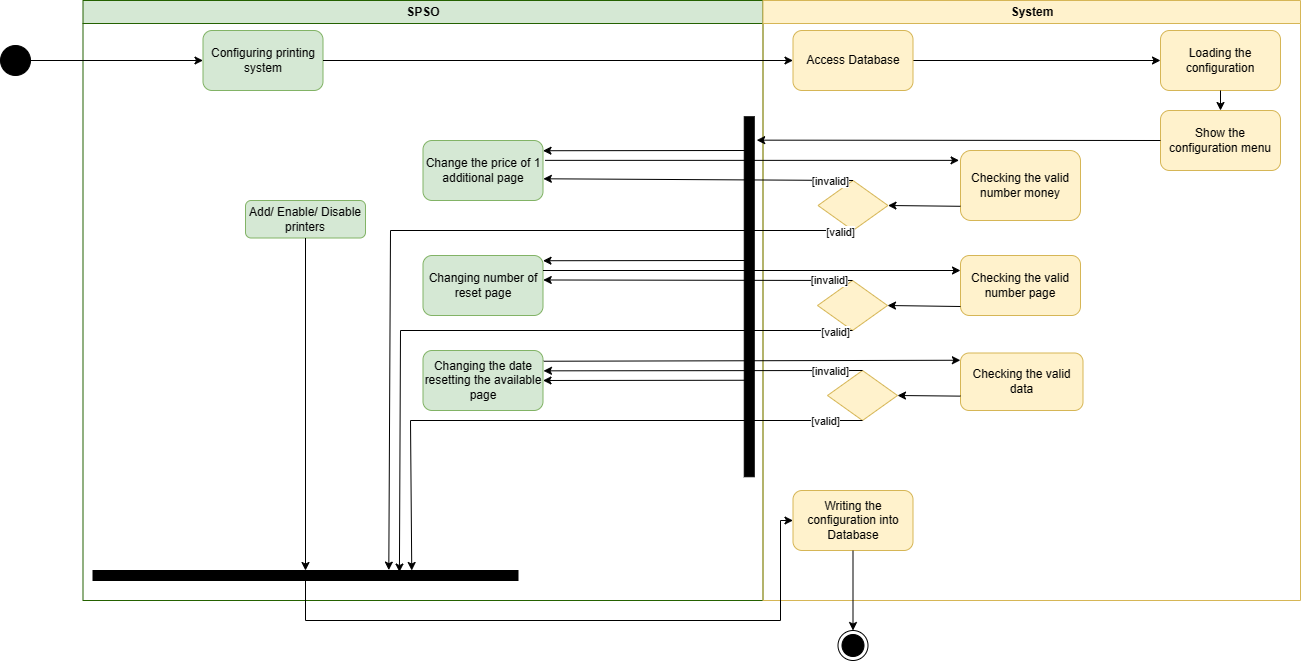

The diagram above was exported from draw.io. Its source (the exported page's mxGraphModel, read from the mxfile embedded in the PNG):
<mxGraphModel dx="2239" dy="812" grid="1" gridSize="10" guides="1" tooltips="1" connect="1" arrows="1" fold="1" page="1" pageScale="1" pageWidth="850" pageHeight="1100" math="0" shadow="0">
  <root>
    <mxCell id="0" />
    <mxCell id="1" parent="0" />
    <mxCell id="wjT9ui6V_WC0chBo7lE5-2" value="SPSO" style="swimlane;whiteSpace=wrap;html=1;fillColor=#d5e8d4;strokeColor=#246100;startSize=23;" parent="1" vertex="1">
      <mxGeometry x="-207.5" y="80" width="680" height="600" as="geometry" />
    </mxCell>
    <mxCell id="wjT9ui6V_WC0chBo7lE5-58" value="Configuring printing system" style="rounded=1;whiteSpace=wrap;html=1;fillColor=#d5e8d4;strokeColor=#82b366;" parent="wjT9ui6V_WC0chBo7lE5-2" vertex="1">
      <mxGeometry x="120" y="30" width="120" height="60" as="geometry" />
    </mxCell>
    <mxCell id="wjT9ui6V_WC0chBo7lE5-70" value="Change the price of 1 additional page&lt;span id=&quot;docs-internal-guid-9d78eeac-7fff-1d24-1528-dfa4f72e88e8&quot;&gt;&lt;/span&gt;" style="rounded=1;whiteSpace=wrap;html=1;fillColor=#d5e8d4;strokeColor=#82b366;" parent="wjT9ui6V_WC0chBo7lE5-2" vertex="1">
      <mxGeometry x="339.9999999999998" y="140" width="120" height="60" as="geometry" />
    </mxCell>
    <mxCell id="wjT9ui6V_WC0chBo7lE5-73" value="Changing the date resetting the available page" style="rounded=1;whiteSpace=wrap;html=1;fillColor=#d5e8d4;strokeColor=#82b366;" parent="wjT9ui6V_WC0chBo7lE5-2" vertex="1">
      <mxGeometry x="339.9999999999998" y="350" width="120" height="60" as="geometry" />
    </mxCell>
    <mxCell id="wjT9ui6V_WC0chBo7lE5-72" value="Changing number of reset page" style="rounded=1;whiteSpace=wrap;html=1;fillColor=#d5e8d4;strokeColor=#82b366;" parent="wjT9ui6V_WC0chBo7lE5-2" vertex="1">
      <mxGeometry x="339.9999999999998" y="255" width="120" height="60" as="geometry" />
    </mxCell>
    <mxCell id="wjT9ui6V_WC0chBo7lE5-71" value="Add/ Enable/ Disable printers" style="rounded=1;whiteSpace=wrap;html=1;fillColor=#d5e8d4;strokeColor=#82b366;" parent="wjT9ui6V_WC0chBo7lE5-2" vertex="1">
      <mxGeometry x="162.5" y="200" width="120" height="37.5" as="geometry" />
    </mxCell>
    <mxCell id="wjT9ui6V_WC0chBo7lE5-65" value="" style="rounded=0;whiteSpace=wrap;html=1;rotation=-90;fillColor=#000000;" parent="wjT9ui6V_WC0chBo7lE5-2" vertex="1">
      <mxGeometry x="486.25" y="291.25" width="360" height="10" as="geometry" />
    </mxCell>
    <mxCell id="wjT9ui6V_WC0chBo7lE5-82" value="" style="rounded=0;whiteSpace=wrap;html=1;rotation=-180;fillColor=#000000;" parent="wjT9ui6V_WC0chBo7lE5-2" vertex="1">
      <mxGeometry x="10" y="570" width="425" height="10" as="geometry" />
    </mxCell>
    <mxCell id="DsPFK2gnPM7c-dyI6wgn-14" value="" style="endArrow=classic;html=1;rounded=0;exitX=0.5;exitY=1;exitDx=0;exitDy=0;entryX=0.5;entryY=1;entryDx=0;entryDy=0;" parent="wjT9ui6V_WC0chBo7lE5-2" source="wjT9ui6V_WC0chBo7lE5-71" target="wjT9ui6V_WC0chBo7lE5-82" edge="1">
      <mxGeometry width="50" height="50" relative="1" as="geometry">
        <mxPoint x="350" y="440" as="sourcePoint" />
        <mxPoint x="400" y="390" as="targetPoint" />
      </mxGeometry>
    </mxCell>
    <mxCell id="DsPFK2gnPM7c-dyI6wgn-31" value="" style="endArrow=classic;html=1;rounded=0;exitX=0.893;exitY=0.145;exitDx=0;exitDy=0;exitPerimeter=0;entryX=1;entryY=0.25;entryDx=0;entryDy=0;" parent="wjT9ui6V_WC0chBo7lE5-2" edge="1">
      <mxGeometry width="50" height="50" relative="1" as="geometry">
        <mxPoint x="662.7" y="149.99999999999997" as="sourcePoint" />
        <mxPoint x="459.9999999999998" y="150.23" as="targetPoint" />
      </mxGeometry>
    </mxCell>
    <mxCell id="DsPFK2gnPM7c-dyI6wgn-32" value="" style="endArrow=classic;html=1;rounded=0;exitX=0.893;exitY=0.145;exitDx=0;exitDy=0;exitPerimeter=0;entryX=1;entryY=0.25;entryDx=0;entryDy=0;" parent="wjT9ui6V_WC0chBo7lE5-2" edge="1">
      <mxGeometry width="50" height="50" relative="1" as="geometry">
        <mxPoint x="662.7" y="260" as="sourcePoint" />
        <mxPoint x="459.9999999999998" y="260.23" as="targetPoint" />
      </mxGeometry>
    </mxCell>
    <mxCell id="DsPFK2gnPM7c-dyI6wgn-33" value="" style="endArrow=classic;html=1;rounded=0;exitX=0.893;exitY=0.145;exitDx=0;exitDy=0;exitPerimeter=0;entryX=1;entryY=0.25;entryDx=0;entryDy=0;" parent="wjT9ui6V_WC0chBo7lE5-2" edge="1">
      <mxGeometry width="50" height="50" relative="1" as="geometry">
        <mxPoint x="662.7" y="379.76" as="sourcePoint" />
        <mxPoint x="459.9999999999998" y="379.99" as="targetPoint" />
      </mxGeometry>
    </mxCell>
    <mxCell id="wjT9ui6V_WC0chBo7lE5-56" value="System" style="swimlane;whiteSpace=wrap;html=1;fillColor=#fff2cc;strokeColor=#d6b656;" parent="1" vertex="1">
      <mxGeometry x="472.5" y="80" width="537.5" height="600" as="geometry" />
    </mxCell>
    <mxCell id="wjT9ui6V_WC0chBo7lE5-117" value="" style="edgeStyle=orthogonalEdgeStyle;rounded=0;orthogonalLoop=1;jettySize=auto;html=1;" parent="wjT9ui6V_WC0chBo7lE5-56" source="wjT9ui6V_WC0chBo7lE5-61" target="wjT9ui6V_WC0chBo7lE5-116" edge="1">
      <mxGeometry relative="1" as="geometry" />
    </mxCell>
    <mxCell id="wjT9ui6V_WC0chBo7lE5-61" value="Access Database" style="whiteSpace=wrap;html=1;rounded=1;fillColor=#fff2cc;strokeColor=#d6b656;" parent="wjT9ui6V_WC0chBo7lE5-56" vertex="1">
      <mxGeometry x="30" y="30" width="120" height="60" as="geometry" />
    </mxCell>
    <mxCell id="wjT9ui6V_WC0chBo7lE5-83" value="Writing the configuration into Database" style="rounded=1;whiteSpace=wrap;html=1;fillColor=#fff2cc;strokeColor=#d6b656;" parent="wjT9ui6V_WC0chBo7lE5-56" vertex="1">
      <mxGeometry x="30" y="490" width="120" height="60" as="geometry" />
    </mxCell>
    <mxCell id="wjT9ui6V_WC0chBo7lE5-116" value="Loading the configuration" style="whiteSpace=wrap;html=1;rounded=1;fillColor=#fff2cc;strokeColor=#d6b656;" parent="wjT9ui6V_WC0chBo7lE5-56" vertex="1">
      <mxGeometry x="397.5" y="30" width="120" height="60" as="geometry" />
    </mxCell>
    <mxCell id="wjT9ui6V_WC0chBo7lE5-118" value="Show the configuration menu" style="whiteSpace=wrap;html=1;rounded=1;fillColor=#fff2cc;strokeColor=#d6b656;" parent="wjT9ui6V_WC0chBo7lE5-56" vertex="1">
      <mxGeometry x="397.5" y="110" width="120" height="60" as="geometry" />
    </mxCell>
    <mxCell id="wjT9ui6V_WC0chBo7lE5-85" value="Checking the valid number money" style="whiteSpace=wrap;html=1;rounded=1;fillColor=#fff2cc;strokeColor=#d6b656;" parent="wjT9ui6V_WC0chBo7lE5-56" vertex="1">
      <mxGeometry x="197.5" y="150" width="120" height="70" as="geometry" />
    </mxCell>
    <mxCell id="DsPFK2gnPM7c-dyI6wgn-6" value="" style="endArrow=classic;html=1;rounded=0;entryX=1;entryY=0.5;entryDx=0;entryDy=0;exitX=0;exitY=0.797;exitDx=0;exitDy=0;exitPerimeter=0;" parent="wjT9ui6V_WC0chBo7lE5-56" source="wjT9ui6V_WC0chBo7lE5-85" target="DsPFK2gnPM7c-dyI6wgn-9" edge="1">
      <mxGeometry width="50" height="50" relative="1" as="geometry">
        <mxPoint x="187.5" y="215" as="sourcePoint" />
        <mxPoint x="137.5" y="215" as="targetPoint" />
      </mxGeometry>
    </mxCell>
    <mxCell id="DsPFK2gnPM7c-dyI6wgn-7" value="" style="endArrow=classic;html=1;rounded=0;exitX=0.5;exitY=1;exitDx=0;exitDy=0;entryX=0.5;entryY=0;entryDx=0;entryDy=0;" parent="wjT9ui6V_WC0chBo7lE5-56" source="wjT9ui6V_WC0chBo7lE5-116" target="wjT9ui6V_WC0chBo7lE5-118" edge="1">
      <mxGeometry width="50" height="50" relative="1" as="geometry">
        <mxPoint x="-12.5" y="330" as="sourcePoint" />
        <mxPoint x="37.5" y="280" as="targetPoint" />
      </mxGeometry>
    </mxCell>
    <mxCell id="DsPFK2gnPM7c-dyI6wgn-9" value="" style="rhombus;whiteSpace=wrap;html=1;fillColor=#fff2cc;strokeColor=#d6b656;" parent="wjT9ui6V_WC0chBo7lE5-56" vertex="1">
      <mxGeometry x="55" y="180" width="70" height="50" as="geometry" />
    </mxCell>
    <mxCell id="wjT9ui6V_WC0chBo7lE5-87" value="Checking the valid number page" style="whiteSpace=wrap;html=1;rounded=1;fillColor=#fff2cc;strokeColor=#d6b656;" parent="wjT9ui6V_WC0chBo7lE5-56" vertex="1">
      <mxGeometry x="197.49999999999977" y="255" width="120" height="60" as="geometry" />
    </mxCell>
    <mxCell id="wjT9ui6V_WC0chBo7lE5-89" value="Checking the valid data" style="whiteSpace=wrap;html=1;rounded=1;fillColor=#fff2cc;strokeColor=#d6b656;" parent="wjT9ui6V_WC0chBo7lE5-56" vertex="1">
      <mxGeometry x="197.5" y="352.5" width="122.5" height="57.5" as="geometry" />
    </mxCell>
    <mxCell id="DsPFK2gnPM7c-dyI6wgn-17" value="" style="endArrow=classic;html=1;rounded=0;entryX=1;entryY=0.5;entryDx=0;entryDy=0;exitX=0;exitY=0.797;exitDx=0;exitDy=0;exitPerimeter=0;" parent="wjT9ui6V_WC0chBo7lE5-56" target="DsPFK2gnPM7c-dyI6wgn-18" edge="1">
      <mxGeometry width="50" height="50" relative="1" as="geometry">
        <mxPoint x="197.5" y="306" as="sourcePoint" />
        <mxPoint x="137" y="315" as="targetPoint" />
      </mxGeometry>
    </mxCell>
    <mxCell id="DsPFK2gnPM7c-dyI6wgn-18" value="" style="rhombus;whiteSpace=wrap;html=1;fillColor=#fff2cc;strokeColor=#d6b656;" parent="wjT9ui6V_WC0chBo7lE5-56" vertex="1">
      <mxGeometry x="54.5" y="280" width="70" height="50" as="geometry" />
    </mxCell>
    <mxCell id="DsPFK2gnPM7c-dyI6wgn-22" value="" style="endArrow=classic;html=1;rounded=0;entryX=1;entryY=0.5;entryDx=0;entryDy=0;exitX=0;exitY=0.75;exitDx=0;exitDy=0;" parent="wjT9ui6V_WC0chBo7lE5-56" source="wjT9ui6V_WC0chBo7lE5-89" target="DsPFK2gnPM7c-dyI6wgn-23" edge="1">
      <mxGeometry width="50" height="50" relative="1" as="geometry">
        <mxPoint x="207.5" y="378.5" as="sourcePoint" />
        <mxPoint x="147" y="387.5" as="targetPoint" />
      </mxGeometry>
    </mxCell>
    <mxCell id="DsPFK2gnPM7c-dyI6wgn-23" value="" style="rhombus;whiteSpace=wrap;html=1;fillColor=#fff2cc;strokeColor=#d6b656;" parent="wjT9ui6V_WC0chBo7lE5-56" vertex="1">
      <mxGeometry x="64.5" y="370" width="70" height="50" as="geometry" />
    </mxCell>
    <mxCell id="wjT9ui6V_WC0chBo7lE5-59" value="" style="edgeStyle=orthogonalEdgeStyle;rounded=0;orthogonalLoop=1;jettySize=auto;html=1;" parent="1" source="wjT9ui6V_WC0chBo7lE5-57" target="wjT9ui6V_WC0chBo7lE5-58" edge="1">
      <mxGeometry relative="1" as="geometry" />
    </mxCell>
    <mxCell id="wjT9ui6V_WC0chBo7lE5-57" value="" style="ellipse;fillColor=strokeColor;html=1;" parent="1" vertex="1">
      <mxGeometry x="-290" y="125" width="30" height="30" as="geometry" />
    </mxCell>
    <mxCell id="wjT9ui6V_WC0chBo7lE5-62" value="" style="edgeStyle=orthogonalEdgeStyle;rounded=0;orthogonalLoop=1;jettySize=auto;html=1;" parent="1" source="wjT9ui6V_WC0chBo7lE5-58" target="wjT9ui6V_WC0chBo7lE5-61" edge="1">
      <mxGeometry relative="1" as="geometry" />
    </mxCell>
    <mxCell id="wjT9ui6V_WC0chBo7lE5-64" value="" style="endArrow=classic;html=1;rounded=0;exitX=0;exitY=0.5;exitDx=0;exitDy=0;entryX=0.935;entryY=1.245;entryDx=0;entryDy=0;entryPerimeter=0;" parent="1" source="wjT9ui6V_WC0chBo7lE5-118" target="wjT9ui6V_WC0chBo7lE5-65" edge="1">
      <mxGeometry width="50" height="50" relative="1" as="geometry">
        <mxPoint x="270" y="270" as="sourcePoint" />
        <mxPoint x="460" y="350" as="targetPoint" />
        <Array as="points" />
      </mxGeometry>
    </mxCell>
    <mxCell id="wjT9ui6V_WC0chBo7lE5-84" value="" style="endArrow=classic;html=1;rounded=0;exitX=0.5;exitY=0;exitDx=0;exitDy=0;entryX=0;entryY=0.5;entryDx=0;entryDy=0;" parent="1" source="wjT9ui6V_WC0chBo7lE5-82" target="wjT9ui6V_WC0chBo7lE5-83" edge="1">
      <mxGeometry width="50" height="50" relative="1" as="geometry">
        <mxPoint x="430" y="400" as="sourcePoint" />
        <mxPoint x="480" y="350" as="targetPoint" />
        <Array as="points">
          <mxPoint x="15" y="700" />
          <mxPoint x="490" y="700" />
          <mxPoint x="490" y="600" />
        </Array>
      </mxGeometry>
    </mxCell>
    <mxCell id="wjT9ui6V_WC0chBo7lE5-121" value="" style="ellipse;html=1;shape=endState;fillColor=strokeColor;" parent="1" vertex="1">
      <mxGeometry x="547.5" y="710" width="30" height="30" as="geometry" />
    </mxCell>
    <mxCell id="wjT9ui6V_WC0chBo7lE5-122" value="" style="endArrow=classic;html=1;rounded=0;exitX=0.5;exitY=1;exitDx=0;exitDy=0;entryX=0.5;entryY=0;entryDx=0;entryDy=0;" parent="1" source="wjT9ui6V_WC0chBo7lE5-83" target="wjT9ui6V_WC0chBo7lE5-121" edge="1">
      <mxGeometry width="50" height="50" relative="1" as="geometry">
        <mxPoint x="440" y="640" as="sourcePoint" />
        <mxPoint x="490" y="590" as="targetPoint" />
      </mxGeometry>
    </mxCell>
    <mxCell id="DsPFK2gnPM7c-dyI6wgn-10" value="" style="endArrow=classic;html=1;rounded=0;exitX=0.5;exitY=0;exitDx=0;exitDy=0;entryX=1.003;entryY=0.638;entryDx=0;entryDy=0;entryPerimeter=0;" parent="1" source="DsPFK2gnPM7c-dyI6wgn-9" target="wjT9ui6V_WC0chBo7lE5-70" edge="1">
      <mxGeometry width="50" height="50" relative="1" as="geometry">
        <mxPoint x="340" y="430" as="sourcePoint" />
        <mxPoint x="230" y="268" as="targetPoint" />
      </mxGeometry>
    </mxCell>
    <mxCell id="DsPFK2gnPM7c-dyI6wgn-11" value="[invalid]" style="edgeLabel;html=1;align=center;verticalAlign=middle;resizable=0;points=[];" parent="DsPFK2gnPM7c-dyI6wgn-10" connectable="0" vertex="1">
      <mxGeometry x="0.0431" y="1" relative="1" as="geometry">
        <mxPoint x="138" as="offset" />
      </mxGeometry>
    </mxCell>
    <mxCell id="DsPFK2gnPM7c-dyI6wgn-13" value="" style="endArrow=classic;html=1;rounded=0;exitX=1.017;exitY=0.331;exitDx=0;exitDy=0;entryX=-0.012;entryY=0.141;entryDx=0;entryDy=0;entryPerimeter=0;exitPerimeter=0;" parent="1" source="wjT9ui6V_WC0chBo7lE5-70" target="wjT9ui6V_WC0chBo7lE5-85" edge="1">
      <mxGeometry width="50" height="50" relative="1" as="geometry">
        <mxPoint x="470" y="470" as="sourcePoint" />
        <mxPoint x="520" y="420" as="targetPoint" />
      </mxGeometry>
    </mxCell>
    <mxCell id="DsPFK2gnPM7c-dyI6wgn-15" value="" style="endArrow=classic;html=1;rounded=0;exitX=0.5;exitY=1;exitDx=0;exitDy=0;entryX=0.304;entryY=1.038;entryDx=0;entryDy=0;entryPerimeter=0;" parent="1" source="DsPFK2gnPM7c-dyI6wgn-9" target="wjT9ui6V_WC0chBo7lE5-82" edge="1">
      <mxGeometry width="50" height="50" relative="1" as="geometry">
        <mxPoint x="130" y="500" as="sourcePoint" />
        <mxPoint x="180" y="450" as="targetPoint" />
        <Array as="points">
          <mxPoint x="100" y="310" />
        </Array>
      </mxGeometry>
    </mxCell>
    <mxCell id="DsPFK2gnPM7c-dyI6wgn-29" value="[valid]" style="edgeLabel;html=1;align=center;verticalAlign=middle;resizable=0;points=[];" parent="DsPFK2gnPM7c-dyI6wgn-15" connectable="0" vertex="1">
      <mxGeometry x="-0.5827" y="2" relative="1" as="geometry">
        <mxPoint x="155" y="-1" as="offset" />
      </mxGeometry>
    </mxCell>
    <mxCell id="DsPFK2gnPM7c-dyI6wgn-16" value="" style="endArrow=classic;html=1;rounded=0;exitX=1;exitY=0.25;exitDx=0;exitDy=0;entryX=0;entryY=0.25;entryDx=0;entryDy=0;" parent="1" source="wjT9ui6V_WC0chBo7lE5-72" target="wjT9ui6V_WC0chBo7lE5-87" edge="1">
      <mxGeometry width="50" height="50" relative="1" as="geometry">
        <mxPoint x="280" y="480" as="sourcePoint" />
        <mxPoint x="330" y="430" as="targetPoint" />
      </mxGeometry>
    </mxCell>
    <mxCell id="DsPFK2gnPM7c-dyI6wgn-19" value="" style="endArrow=classic;html=1;rounded=0;exitX=0.5;exitY=0;exitDx=0;exitDy=0;entryX=1.002;entryY=0.408;entryDx=0;entryDy=0;entryPerimeter=0;" parent="1" source="DsPFK2gnPM7c-dyI6wgn-18" target="wjT9ui6V_WC0chBo7lE5-72" edge="1">
      <mxGeometry width="50" height="50" relative="1" as="geometry">
        <mxPoint x="339.5" y="530" as="sourcePoint" />
        <mxPoint x="270" y="360" as="targetPoint" />
      </mxGeometry>
    </mxCell>
    <mxCell id="DsPFK2gnPM7c-dyI6wgn-20" value="[invalid]" style="edgeLabel;html=1;align=center;verticalAlign=middle;resizable=0;points=[];" parent="DsPFK2gnPM7c-dyI6wgn-19" connectable="0" vertex="1">
      <mxGeometry x="0.0431" y="1" relative="1" as="geometry">
        <mxPoint x="138" y="-1" as="offset" />
      </mxGeometry>
    </mxCell>
    <mxCell id="DsPFK2gnPM7c-dyI6wgn-21" value="" style="endArrow=classic;html=1;rounded=0;exitX=0.5;exitY=1;exitDx=0;exitDy=0;entryX=0.279;entryY=0.845;entryDx=0;entryDy=0;entryPerimeter=0;" parent="1" source="DsPFK2gnPM7c-dyI6wgn-18" target="wjT9ui6V_WC0chBo7lE5-82" edge="1">
      <mxGeometry width="50" height="50" relative="1" as="geometry">
        <mxPoint x="129.5" y="600" as="sourcePoint" />
        <mxPoint x="-8.5" y="750" as="targetPoint" />
        <Array as="points">
          <mxPoint x="110" y="410" />
        </Array>
      </mxGeometry>
    </mxCell>
    <mxCell id="DsPFK2gnPM7c-dyI6wgn-28" value="[valid]" style="edgeLabel;html=1;align=center;verticalAlign=middle;resizable=0;points=[];" parent="DsPFK2gnPM7c-dyI6wgn-21" connectable="0" vertex="1">
      <mxGeometry x="-0.5011" y="-2" relative="1" as="geometry">
        <mxPoint x="156" y="3" as="offset" />
      </mxGeometry>
    </mxCell>
    <mxCell id="DsPFK2gnPM7c-dyI6wgn-24" value="" style="endArrow=classic;html=1;rounded=0;exitX=0.5;exitY=0;exitDx=0;exitDy=0;entryX=1.004;entryY=0.339;entryDx=0;entryDy=0;entryPerimeter=0;" parent="1" source="DsPFK2gnPM7c-dyI6wgn-23" target="wjT9ui6V_WC0chBo7lE5-73" edge="1">
      <mxGeometry width="50" height="50" relative="1" as="geometry">
        <mxPoint x="349.5" y="602.5" as="sourcePoint" />
        <mxPoint x="240" y="443.5" as="targetPoint" />
      </mxGeometry>
    </mxCell>
    <mxCell id="DsPFK2gnPM7c-dyI6wgn-25" value="[invalid]" style="edgeLabel;html=1;align=center;verticalAlign=middle;resizable=0;points=[];" parent="DsPFK2gnPM7c-dyI6wgn-24" connectable="0" vertex="1">
      <mxGeometry x="0.0431" y="1" relative="1" as="geometry">
        <mxPoint x="134" y="-1" as="offset" />
      </mxGeometry>
    </mxCell>
    <mxCell id="DsPFK2gnPM7c-dyI6wgn-26" value="" style="endArrow=classic;html=1;rounded=0;exitX=0.5;exitY=1;exitDx=0;exitDy=0;entryX=0.25;entryY=1;entryDx=0;entryDy=0;" parent="1" source="DsPFK2gnPM7c-dyI6wgn-23" target="wjT9ui6V_WC0chBo7lE5-82" edge="1">
      <mxGeometry width="50" height="50" relative="1" as="geometry">
        <mxPoint x="139.5" y="672.5" as="sourcePoint" />
        <mxPoint x="49" y="723.5" as="targetPoint" />
        <Array as="points">
          <mxPoint x="120" y="500" />
        </Array>
      </mxGeometry>
    </mxCell>
    <mxCell id="DsPFK2gnPM7c-dyI6wgn-27" value="[valid]" style="edgeLabel;html=1;align=center;verticalAlign=middle;resizable=0;points=[];" parent="DsPFK2gnPM7c-dyI6wgn-26" connectable="0" vertex="1">
      <mxGeometry x="-0.3787" y="1" relative="1" as="geometry">
        <mxPoint x="149" y="-1" as="offset" />
      </mxGeometry>
    </mxCell>
    <mxCell id="DsPFK2gnPM7c-dyI6wgn-30" value="" style="endArrow=classic;html=1;rounded=0;entryX=-0.001;entryY=0.126;entryDx=0;entryDy=0;entryPerimeter=0;exitX=1.006;exitY=0.179;exitDx=0;exitDy=0;exitPerimeter=0;" parent="1" source="wjT9ui6V_WC0chBo7lE5-73" target="wjT9ui6V_WC0chBo7lE5-89" edge="1">
      <mxGeometry width="50" height="50" relative="1" as="geometry">
        <mxPoint x="230" y="440" as="sourcePoint" />
        <mxPoint x="400" y="420" as="targetPoint" />
      </mxGeometry>
    </mxCell>
  </root>
</mxGraphModel>